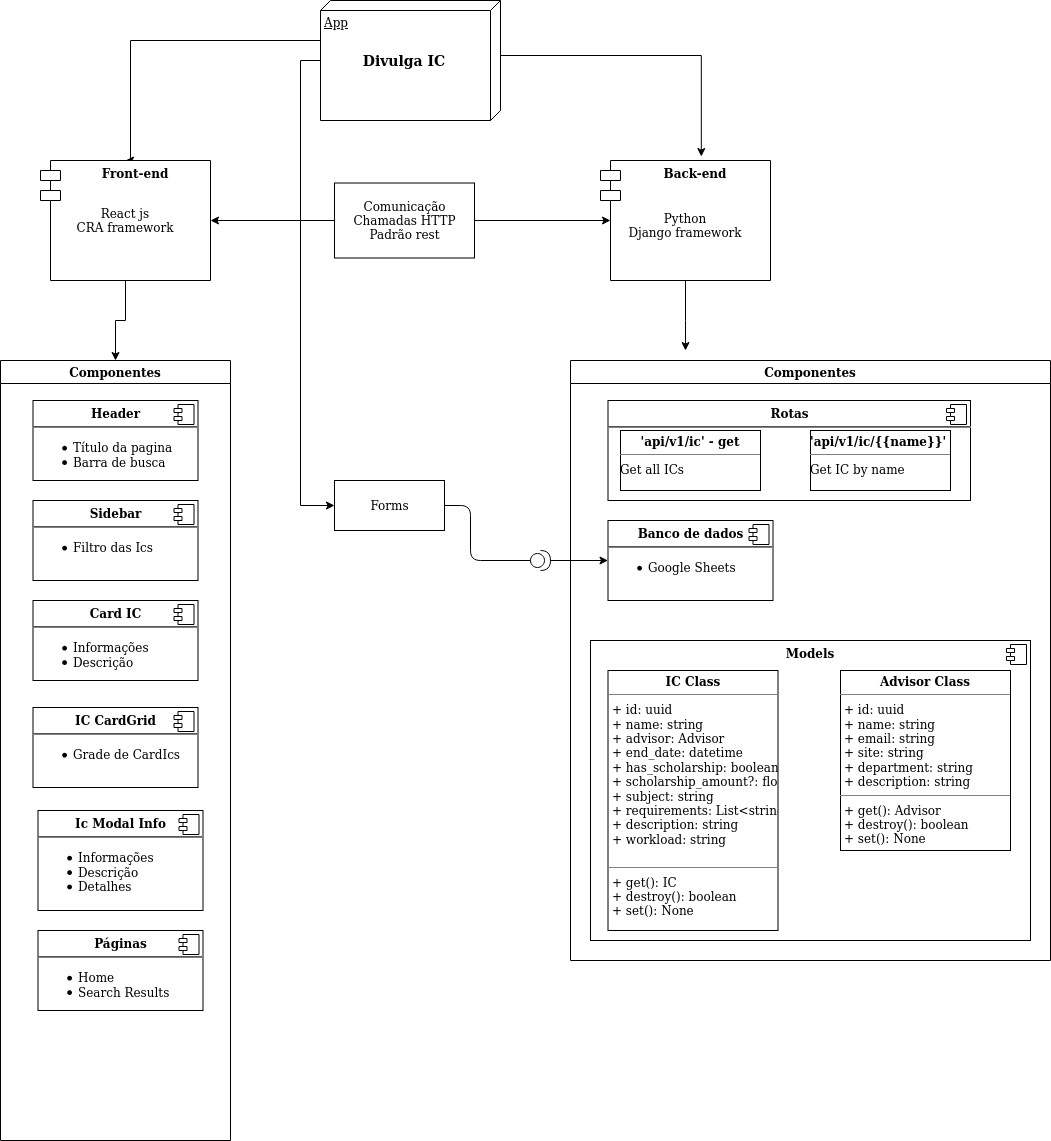

The diagram above was exported from draw.io. Its source (the exported page's mxGraphModel, read from the mxfile embedded in the PNG):
<mxGraphModel dx="2591" dy="799" grid="1" gridSize="10" guides="1" tooltips="1" connect="1" arrows="1" fold="1" page="1" pageScale="1" pageWidth="1169" pageHeight="827" math="0" shadow="0">
  <root>
    <mxCell id="0" />
    <mxCell id="1" parent="0" />
    <mxCell id="G6076Yb6dANohXrNSCIp-4" style="edgeStyle=orthogonalEdgeStyle;rounded=0;orthogonalLoop=1;jettySize=auto;html=1;entryX=0.5;entryY=0;entryDx=0;entryDy=0;" parent="1" source="G6076Yb6dANohXrNSCIp-1" target="G6076Yb6dANohXrNSCIp-2" edge="1">
      <mxGeometry relative="1" as="geometry">
        <Array as="points">
          <mxPoint x="120" y="80" />
        </Array>
      </mxGeometry>
    </mxCell>
    <mxCell id="G6076Yb6dANohXrNSCIp-5" style="edgeStyle=orthogonalEdgeStyle;rounded=0;orthogonalLoop=1;jettySize=auto;html=1;exitX=0;exitY=0;exitDx=55;exitDy=0;exitPerimeter=0;entryX=0.593;entryY=-0.033;entryDx=0;entryDy=0;entryPerimeter=0;" parent="1" source="G6076Yb6dANohXrNSCIp-1" target="G6076Yb6dANohXrNSCIp-3" edge="1">
      <mxGeometry relative="1" as="geometry" />
    </mxCell>
    <mxCell id="6EIGgfAPm4ArnepPO29K-36" style="edgeStyle=orthogonalEdgeStyle;rounded=0;orthogonalLoop=1;jettySize=auto;html=1;entryX=0;entryY=0.5;entryDx=0;entryDy=0;" parent="1" source="G6076Yb6dANohXrNSCIp-1" target="6EIGgfAPm4ArnepPO29K-35" edge="1">
      <mxGeometry relative="1" as="geometry">
        <mxPoint x="290" y="550" as="targetPoint" />
        <Array as="points">
          <mxPoint x="290" y="100" />
          <mxPoint x="290" y="545" />
        </Array>
      </mxGeometry>
    </mxCell>
    <mxCell id="G6076Yb6dANohXrNSCIp-1" value="App" style="verticalAlign=top;align=left;spacingTop=8;spacingLeft=2;spacingRight=12;shape=cube;size=10;direction=south;fontStyle=4;html=1;" parent="1" vertex="1">
      <mxGeometry x="310" y="40" width="180" height="120" as="geometry" />
    </mxCell>
    <mxCell id="6EIGgfAPm4ArnepPO29K-2" style="edgeStyle=orthogonalEdgeStyle;rounded=0;orthogonalLoop=1;jettySize=auto;html=1;entryX=0.5;entryY=0;entryDx=0;entryDy=0;" parent="1" source="G6076Yb6dANohXrNSCIp-2" target="6EIGgfAPm4ArnepPO29K-1" edge="1">
      <mxGeometry relative="1" as="geometry" />
    </mxCell>
    <mxCell id="G6076Yb6dANohXrNSCIp-2" value="Front-end" style="shape=module;align=left;spacingLeft=20;align=center;verticalAlign=top;fontStyle=1" parent="1" vertex="1">
      <mxGeometry x="30" y="200" width="170" height="120" as="geometry" />
    </mxCell>
    <mxCell id="6EIGgfAPm4ArnepPO29K-6" style="edgeStyle=orthogonalEdgeStyle;rounded=0;orthogonalLoop=1;jettySize=auto;html=1;" parent="1" source="G6076Yb6dANohXrNSCIp-3" edge="1">
      <mxGeometry relative="1" as="geometry">
        <mxPoint x="675" y="390" as="targetPoint" />
        <Array as="points">
          <mxPoint x="675" y="360" />
          <mxPoint x="675" y="360" />
        </Array>
      </mxGeometry>
    </mxCell>
    <mxCell id="G6076Yb6dANohXrNSCIp-3" value="Back-end" style="shape=module;align=left;spacingLeft=20;align=center;verticalAlign=top;fontStyle=1" parent="1" vertex="1">
      <mxGeometry x="590" y="200" width="170" height="120" as="geometry" />
    </mxCell>
    <mxCell id="G6076Yb6dANohXrNSCIp-6" value="React js&lt;br&gt;CRA framework" style="text;html=1;strokeColor=none;fillColor=none;align=center;verticalAlign=middle;whiteSpace=wrap;rounded=0;" parent="1" vertex="1">
      <mxGeometry x="50" y="235" width="130" height="50" as="geometry" />
    </mxCell>
    <mxCell id="G6076Yb6dANohXrNSCIp-7" value="Python&lt;br&gt;Django framework" style="text;html=1;strokeColor=none;fillColor=none;align=center;verticalAlign=middle;whiteSpace=wrap;rounded=0;" parent="1" vertex="1">
      <mxGeometry x="610" y="240" width="130" height="50" as="geometry" />
    </mxCell>
    <mxCell id="G6076Yb6dANohXrNSCIp-17" style="edgeStyle=orthogonalEdgeStyle;rounded=0;orthogonalLoop=1;jettySize=auto;html=1;entryX=1;entryY=0.5;entryDx=0;entryDy=0;" parent="1" source="G6076Yb6dANohXrNSCIp-10" target="G6076Yb6dANohXrNSCIp-2" edge="1">
      <mxGeometry relative="1" as="geometry" />
    </mxCell>
    <mxCell id="G6076Yb6dANohXrNSCIp-21" style="edgeStyle=orthogonalEdgeStyle;rounded=0;orthogonalLoop=1;jettySize=auto;html=1;entryX=0;entryY=0.5;entryDx=10;entryDy=0;entryPerimeter=0;" parent="1" source="G6076Yb6dANohXrNSCIp-10" target="G6076Yb6dANohXrNSCIp-3" edge="1">
      <mxGeometry relative="1" as="geometry" />
    </mxCell>
    <mxCell id="G6076Yb6dANohXrNSCIp-10" value="Comunicação&lt;br&gt;Chamadas HTTP&lt;br&gt;Padrão rest" style="html=1;" parent="1" vertex="1">
      <mxGeometry x="324" y="222.5" width="140" height="75" as="geometry" />
    </mxCell>
    <mxCell id="G6076Yb6dANohXrNSCIp-18" value="&lt;b&gt;&lt;font style=&quot;font-size: 14px&quot;&gt;Divulga IC&lt;/font&gt;&lt;/b&gt;" style="text;html=1;strokeColor=none;fillColor=none;align=center;verticalAlign=middle;whiteSpace=wrap;rounded=0;" parent="1" vertex="1">
      <mxGeometry x="342" y="80" width="104" height="40" as="geometry" />
    </mxCell>
    <mxCell id="6EIGgfAPm4ArnepPO29K-1" value="Componentes" style="swimlane;" parent="1" vertex="1">
      <mxGeometry x="-10" y="400" width="230" height="780" as="geometry" />
    </mxCell>
    <mxCell id="G6076Yb6dANohXrNSCIp-19" value="&lt;p style=&quot;margin: 0px ; margin-top: 6px ; text-align: center&quot;&gt;&lt;b&gt;Header&lt;/b&gt;&lt;/p&gt;&lt;hr&gt;&lt;p style=&quot;margin: 0px ; margin-left: 8px&quot;&gt;&lt;ul&gt;&lt;li&gt;Título da pagina&lt;/li&gt;&lt;li&gt;Barra de busca&lt;/li&gt;&lt;/ul&gt;&lt;/p&gt;&lt;p style=&quot;margin: 0px ; margin-left: 8px&quot;&gt;&lt;br&gt;&lt;/p&gt;" style="align=left;overflow=fill;html=1;dropTarget=0;" parent="6EIGgfAPm4ArnepPO29K-1" vertex="1">
      <mxGeometry x="32.5" y="40" width="165" height="80" as="geometry" />
    </mxCell>
    <mxCell id="G6076Yb6dANohXrNSCIp-20" value="" style="shape=component;jettyWidth=8;jettyHeight=4;" parent="G6076Yb6dANohXrNSCIp-19" vertex="1">
      <mxGeometry x="1" width="20" height="20" relative="1" as="geometry">
        <mxPoint x="-24" y="4" as="offset" />
      </mxGeometry>
    </mxCell>
    <mxCell id="6EIGgfAPm4ArnepPO29K-8" value="&lt;p style=&quot;margin: 0px ; margin-top: 6px ; text-align: center&quot;&gt;&lt;b&gt;Sidebar&lt;/b&gt;&lt;/p&gt;&lt;hr&gt;&lt;p style=&quot;margin: 0px ; margin-left: 8px&quot;&gt;&lt;/p&gt;&lt;ul&gt;&lt;li&gt;Filtro das Ics&lt;/li&gt;&lt;/ul&gt;&lt;p&gt;&lt;/p&gt;&lt;p style=&quot;margin: 0px ; margin-left: 8px&quot;&gt;&lt;br&gt;&lt;/p&gt;" style="align=left;overflow=fill;html=1;dropTarget=0;" parent="6EIGgfAPm4ArnepPO29K-1" vertex="1">
      <mxGeometry x="32.5" y="140" width="165" height="80" as="geometry" />
    </mxCell>
    <mxCell id="6EIGgfAPm4ArnepPO29K-9" value="" style="shape=component;jettyWidth=8;jettyHeight=4;" parent="6EIGgfAPm4ArnepPO29K-8" vertex="1">
      <mxGeometry x="1" width="20" height="20" relative="1" as="geometry">
        <mxPoint x="-24" y="4" as="offset" />
      </mxGeometry>
    </mxCell>
    <mxCell id="6EIGgfAPm4ArnepPO29K-10" value="&lt;p style=&quot;margin: 0px ; margin-top: 6px ; text-align: center&quot;&gt;&lt;b&gt;Card IC&lt;/b&gt;&lt;/p&gt;&lt;hr&gt;&lt;p style=&quot;margin: 0px ; margin-left: 8px&quot;&gt;&lt;/p&gt;&lt;ul&gt;&lt;li&gt;Informações&amp;nbsp;&lt;/li&gt;&lt;li&gt;Descrição&lt;/li&gt;&lt;/ul&gt;&lt;p&gt;&lt;/p&gt;&lt;p style=&quot;margin: 0px ; margin-left: 8px&quot;&gt;&lt;br&gt;&lt;/p&gt;" style="align=left;overflow=fill;html=1;dropTarget=0;" parent="6EIGgfAPm4ArnepPO29K-1" vertex="1">
      <mxGeometry x="32.5" y="240" width="165" height="80" as="geometry" />
    </mxCell>
    <mxCell id="6EIGgfAPm4ArnepPO29K-11" value="" style="shape=component;jettyWidth=8;jettyHeight=4;" parent="6EIGgfAPm4ArnepPO29K-10" vertex="1">
      <mxGeometry x="1" width="20" height="20" relative="1" as="geometry">
        <mxPoint x="-24" y="4" as="offset" />
      </mxGeometry>
    </mxCell>
    <mxCell id="6EIGgfAPm4ArnepPO29K-12" value="&lt;p style=&quot;margin: 0px ; margin-top: 6px ; text-align: center&quot;&gt;&lt;b&gt;Páginas&lt;/b&gt;&lt;/p&gt;&lt;hr&gt;&lt;p style=&quot;margin: 0px ; margin-left: 8px&quot;&gt;&lt;/p&gt;&lt;ul&gt;&lt;li&gt;Home&amp;nbsp;&lt;/li&gt;&lt;li&gt;Search Results&lt;/li&gt;&lt;/ul&gt;&lt;p&gt;&lt;/p&gt;&lt;p style=&quot;margin: 0px ; margin-left: 8px&quot;&gt;&lt;br&gt;&lt;/p&gt;" style="align=left;overflow=fill;html=1;dropTarget=0;" parent="6EIGgfAPm4ArnepPO29K-1" vertex="1">
      <mxGeometry x="37.5" y="570" width="165" height="80" as="geometry" />
    </mxCell>
    <mxCell id="6EIGgfAPm4ArnepPO29K-13" value="" style="shape=component;jettyWidth=8;jettyHeight=4;" parent="6EIGgfAPm4ArnepPO29K-12" vertex="1">
      <mxGeometry x="1" width="20" height="20" relative="1" as="geometry">
        <mxPoint x="-24" y="4" as="offset" />
      </mxGeometry>
    </mxCell>
    <mxCell id="6EIGgfAPm4ArnepPO29K-14" value="&lt;p style=&quot;margin: 0px ; margin-top: 6px ; text-align: center&quot;&gt;&lt;b&gt;Ic Modal Info&lt;/b&gt;&lt;/p&gt;&lt;hr&gt;&lt;p style=&quot;margin: 0px ; margin-left: 8px&quot;&gt;&lt;/p&gt;&lt;ul&gt;&lt;li&gt;Informações&amp;nbsp;&lt;/li&gt;&lt;li&gt;Descrição&lt;/li&gt;&lt;li&gt;Detalhes&lt;/li&gt;&lt;/ul&gt;&lt;p&gt;&lt;/p&gt;&lt;p style=&quot;margin: 0px ; margin-left: 8px&quot;&gt;&lt;br&gt;&lt;/p&gt;" style="align=left;overflow=fill;html=1;dropTarget=0;" parent="6EIGgfAPm4ArnepPO29K-1" vertex="1">
      <mxGeometry x="37.5" y="450" width="165" height="100" as="geometry" />
    </mxCell>
    <mxCell id="6EIGgfAPm4ArnepPO29K-15" value="" style="shape=component;jettyWidth=8;jettyHeight=4;" parent="6EIGgfAPm4ArnepPO29K-14" vertex="1">
      <mxGeometry x="1" width="20" height="20" relative="1" as="geometry">
        <mxPoint x="-24" y="4" as="offset" />
      </mxGeometry>
    </mxCell>
    <mxCell id="WA4iXm62ujTdCPKR74wu-1" value="&lt;p style=&quot;margin: 0px ; margin-top: 6px ; text-align: center&quot;&gt;&lt;b&gt;IC CardGrid&lt;/b&gt;&lt;/p&gt;&lt;hr&gt;&lt;p style=&quot;margin: 0px ; margin-left: 8px&quot;&gt;&lt;/p&gt;&lt;ul&gt;&lt;li&gt;Grade de CardIcs&lt;/li&gt;&lt;/ul&gt;&lt;p&gt;&lt;/p&gt;&lt;p style=&quot;margin: 0px ; margin-left: 8px&quot;&gt;&lt;br&gt;&lt;/p&gt;" style="align=left;overflow=fill;html=1;dropTarget=0;" parent="6EIGgfAPm4ArnepPO29K-1" vertex="1">
      <mxGeometry x="32.5" y="347" width="165" height="80" as="geometry" />
    </mxCell>
    <mxCell id="WA4iXm62ujTdCPKR74wu-2" value="" style="shape=component;jettyWidth=8;jettyHeight=4;" parent="WA4iXm62ujTdCPKR74wu-1" vertex="1">
      <mxGeometry x="1" width="20" height="20" relative="1" as="geometry">
        <mxPoint x="-24" y="4" as="offset" />
      </mxGeometry>
    </mxCell>
    <mxCell id="6EIGgfAPm4ArnepPO29K-5" value="Componentes" style="swimlane;" parent="1" vertex="1">
      <mxGeometry x="560" y="400" width="480" height="600" as="geometry" />
    </mxCell>
    <mxCell id="6EIGgfAPm4ArnepPO29K-3" value="&lt;p style=&quot;margin: 0px ; margin-top: 6px ; text-align: center&quot;&gt;&lt;b&gt;Rotas&lt;/b&gt;&lt;/p&gt;&lt;hr&gt;&lt;p style=&quot;margin: 0px ; margin-left: 8px&quot;&gt;&lt;/p&gt;&lt;ul&gt;&lt;li&gt;&lt;br&gt;&lt;/li&gt;&lt;/ul&gt;" style="align=left;overflow=fill;html=1;dropTarget=0;" parent="6EIGgfAPm4ArnepPO29K-5" vertex="1">
      <mxGeometry x="37.5" y="40" width="362.5" height="100" as="geometry" />
    </mxCell>
    <mxCell id="6EIGgfAPm4ArnepPO29K-4" value="" style="shape=component;jettyWidth=8;jettyHeight=4;" parent="6EIGgfAPm4ArnepPO29K-3" vertex="1">
      <mxGeometry x="1" width="20" height="20" relative="1" as="geometry">
        <mxPoint x="-24" y="4" as="offset" />
      </mxGeometry>
    </mxCell>
    <mxCell id="6EIGgfAPm4ArnepPO29K-16" value="&lt;p style=&quot;margin: 0px ; margin-top: 6px ; text-align: center&quot;&gt;&lt;b&gt;Banco de dados&lt;/b&gt;&lt;/p&gt;&lt;hr&gt;&lt;p style=&quot;margin: 0px ; margin-left: 8px&quot;&gt;&lt;/p&gt;&lt;ul&gt;&lt;li&gt;Google Sheets&lt;/li&gt;&lt;/ul&gt;" style="align=left;overflow=fill;html=1;dropTarget=0;" parent="6EIGgfAPm4ArnepPO29K-5" vertex="1">
      <mxGeometry x="37.5" y="160" width="165" height="80" as="geometry" />
    </mxCell>
    <mxCell id="6EIGgfAPm4ArnepPO29K-17" value="" style="shape=component;jettyWidth=8;jettyHeight=4;" parent="6EIGgfAPm4ArnepPO29K-16" vertex="1">
      <mxGeometry x="1" width="20" height="20" relative="1" as="geometry">
        <mxPoint x="-24" y="4" as="offset" />
      </mxGeometry>
    </mxCell>
    <mxCell id="6EIGgfAPm4ArnepPO29K-24" value="&lt;p style=&quot;margin: 0px ; margin-top: 6px ; text-align: center&quot;&gt;&lt;b&gt;Models&lt;/b&gt;&lt;/p&gt;" style="align=left;overflow=fill;html=1;dropTarget=0;" parent="6EIGgfAPm4ArnepPO29K-5" vertex="1">
      <mxGeometry x="20" y="280" width="440" height="300" as="geometry" />
    </mxCell>
    <mxCell id="6EIGgfAPm4ArnepPO29K-25" value="" style="shape=component;jettyWidth=8;jettyHeight=4;" parent="6EIGgfAPm4ArnepPO29K-24" vertex="1">
      <mxGeometry x="1" width="20" height="20" relative="1" as="geometry">
        <mxPoint x="-24" y="4" as="offset" />
      </mxGeometry>
    </mxCell>
    <mxCell id="6EIGgfAPm4ArnepPO29K-26" value="&lt;p style=&quot;margin: 0px ; margin-top: 4px ; text-align: center&quot;&gt;&lt;b&gt;IC Class&lt;/b&gt;&lt;/p&gt;&lt;hr size=&quot;1&quot;&gt;&lt;p style=&quot;margin: 0px ; margin-left: 4px&quot;&gt;+ id: uuid&lt;/p&gt;&lt;p style=&quot;margin: 0px ; margin-left: 4px&quot;&gt;+ name: string&lt;/p&gt;&lt;p style=&quot;margin: 0px ; margin-left: 4px&quot;&gt;+ advisor: Advisor&lt;/p&gt;&lt;p style=&quot;margin: 0px ; margin-left: 4px&quot;&gt;+ end_date: datetime&lt;/p&gt;&lt;p style=&quot;margin: 0px ; margin-left: 4px&quot;&gt;+ has_scholarship: boolean&lt;/p&gt;&lt;p style=&quot;margin: 0px ; margin-left: 4px&quot;&gt;+ scholarship_amount?: float&lt;br&gt;&lt;/p&gt;&lt;p style=&quot;margin: 0px ; margin-left: 4px&quot;&gt;+ subject: string&lt;/p&gt;&lt;p style=&quot;margin: 0px ; margin-left: 4px&quot;&gt;+ requirements: List&amp;lt;string&amp;gt;&lt;/p&gt;&lt;p style=&quot;margin: 0px ; margin-left: 4px&quot;&gt;+ description: string&lt;/p&gt;&lt;p style=&quot;margin: 0px ; margin-left: 4px&quot;&gt;+ workload: string&lt;/p&gt;&lt;p style=&quot;margin: 0px ; margin-left: 4px&quot;&gt;&lt;br&gt;&lt;/p&gt;&lt;hr size=&quot;1&quot;&gt;&lt;p style=&quot;margin: 0px ; margin-left: 4px&quot;&gt;+ get(): IC&lt;/p&gt;&lt;p style=&quot;margin: 0px ; margin-left: 4px&quot;&gt;+ destroy(): boolean&lt;/p&gt;&lt;p style=&quot;margin: 0px ; margin-left: 4px&quot;&gt;+ set(): None&lt;/p&gt;" style="verticalAlign=top;align=left;overflow=fill;fontSize=12;fontFamily=Helvetica;html=1;" parent="6EIGgfAPm4ArnepPO29K-5" vertex="1">
      <mxGeometry x="37.5" y="310" width="170" height="260" as="geometry" />
    </mxCell>
    <mxCell id="6EIGgfAPm4ArnepPO29K-30" value="&lt;p style=&quot;margin: 0px ; margin-top: 4px ; text-align: center&quot;&gt;&lt;b&gt;Advisor Class&lt;/b&gt;&lt;/p&gt;&lt;hr size=&quot;1&quot;&gt;&lt;p style=&quot;margin: 0px ; margin-left: 4px&quot;&gt;+ id: uuid&lt;/p&gt;&lt;p style=&quot;margin: 0px ; margin-left: 4px&quot;&gt;+ name: string&lt;/p&gt;&lt;p style=&quot;margin: 0px ; margin-left: 4px&quot;&gt;&lt;span&gt;+ email: string&lt;/span&gt;&lt;/p&gt;&lt;p style=&quot;margin: 0px ; margin-left: 4px&quot;&gt;&lt;span&gt;+ site: string&lt;/span&gt;&lt;/p&gt;&lt;p style=&quot;margin: 0px ; margin-left: 4px&quot;&gt;&lt;span&gt;+ department: string&lt;/span&gt;&lt;span&gt;&amp;nbsp;&lt;/span&gt;&lt;/p&gt;&lt;p style=&quot;margin: 0px ; margin-left: 4px&quot;&gt;+ description: string&lt;/p&gt;&lt;hr size=&quot;1&quot;&gt;&lt;p style=&quot;margin: 0px ; margin-left: 4px&quot;&gt;+ get(): Advisor&lt;/p&gt;&lt;p style=&quot;margin: 0px ; margin-left: 4px&quot;&gt;+ destroy(): boolean&lt;/p&gt;&lt;p style=&quot;margin: 0px ; margin-left: 4px&quot;&gt;+ set(): None&lt;/p&gt;" style="verticalAlign=top;align=left;overflow=fill;fontSize=12;fontFamily=Helvetica;html=1;" parent="6EIGgfAPm4ArnepPO29K-5" vertex="1">
      <mxGeometry x="270" y="310" width="170" height="180" as="geometry" />
    </mxCell>
    <mxCell id="6EIGgfAPm4ArnepPO29K-31" value="&lt;p style=&quot;margin: 0px ; margin-top: 4px ; text-align: center&quot;&gt;&lt;b&gt;'api/v1/ic' - get&lt;/b&gt;&lt;/p&gt;&lt;hr size=&quot;1&quot;&gt;&lt;div style=&quot;height: 2px&quot;&gt;Get all ICs&lt;/div&gt;" style="verticalAlign=top;align=left;overflow=fill;fontSize=12;fontFamily=Helvetica;html=1;" parent="6EIGgfAPm4ArnepPO29K-5" vertex="1">
      <mxGeometry x="50" y="70" width="140" height="60" as="geometry" />
    </mxCell>
    <mxCell id="6EIGgfAPm4ArnepPO29K-32" value="&lt;p style=&quot;margin: 0px ; margin-top: 4px ; text-align: center&quot;&gt;&lt;b&gt;'api/v1/ic/{{name}}' - get&lt;/b&gt;&lt;/p&gt;&lt;hr size=&quot;1&quot;&gt;&lt;div style=&quot;height: 2px&quot;&gt;Get IC by name&lt;/div&gt;" style="verticalAlign=top;align=left;overflow=fill;fontSize=12;fontFamily=Helvetica;html=1;" parent="6EIGgfAPm4ArnepPO29K-5" vertex="1">
      <mxGeometry x="240" y="70" width="140" height="60" as="geometry" />
    </mxCell>
    <mxCell id="6EIGgfAPm4ArnepPO29K-35" value="Forms" style="html=1;" parent="1" vertex="1">
      <mxGeometry x="324" y="520" width="110" height="50" as="geometry" />
    </mxCell>
    <mxCell id="6fgR6iKJIXfO5jupdH5N-6" style="edgeStyle=orthogonalEdgeStyle;rounded=0;orthogonalLoop=1;jettySize=auto;html=1;exitX=1;exitY=0.5;exitDx=0;exitDy=0;exitPerimeter=0;entryX=0;entryY=0.5;entryDx=0;entryDy=0;" parent="1" source="6fgR6iKJIXfO5jupdH5N-1" target="6EIGgfAPm4ArnepPO29K-16" edge="1">
      <mxGeometry relative="1" as="geometry" />
    </mxCell>
    <mxCell id="6fgR6iKJIXfO5jupdH5N-1" value="" style="shape=providedRequiredInterface;html=1;verticalLabelPosition=bottom;" parent="1" vertex="1">
      <mxGeometry x="520" y="590" width="20" height="20" as="geometry" />
    </mxCell>
    <mxCell id="PM_2f2MWnOe5sDFFhk4--5" value="" style="endArrow=none;html=1;exitX=1;exitY=0.5;exitDx=0;exitDy=0;entryX=0;entryY=0.5;entryDx=0;entryDy=0;entryPerimeter=0;" parent="1" source="6EIGgfAPm4ArnepPO29K-35" target="6fgR6iKJIXfO5jupdH5N-1" edge="1">
      <mxGeometry width="50" height="50" relative="1" as="geometry">
        <mxPoint x="720" y="670" as="sourcePoint" />
        <mxPoint x="770" y="620" as="targetPoint" />
        <Array as="points">
          <mxPoint x="460" y="545" />
          <mxPoint x="460" y="600" />
        </Array>
      </mxGeometry>
    </mxCell>
  </root>
</mxGraphModel>